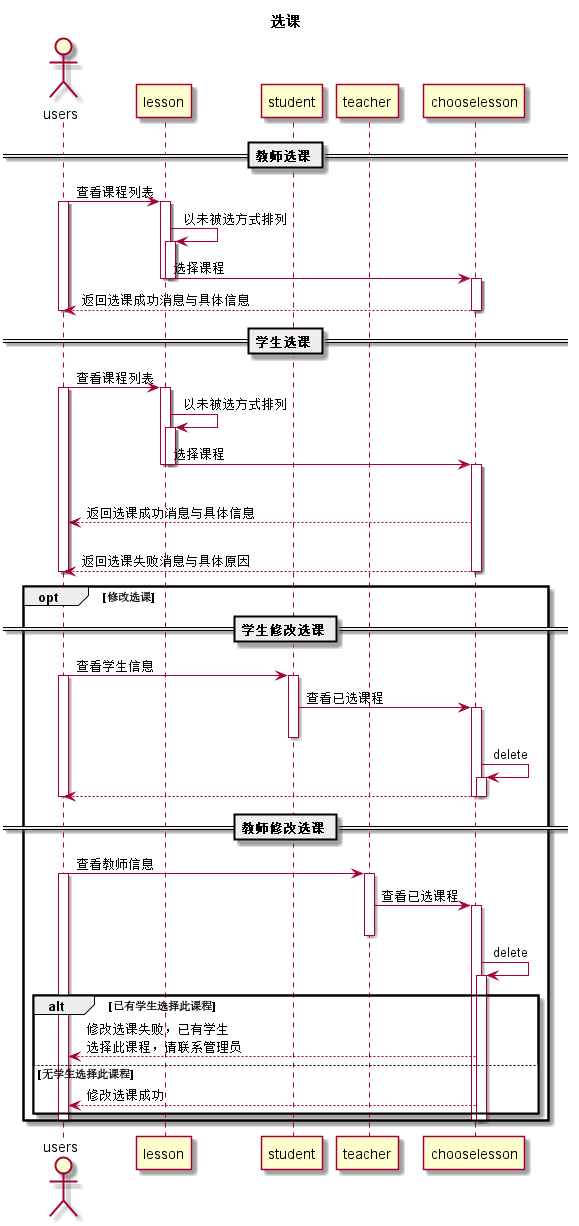

The diagram above was rendered by PlantUML. Its source (embedded in the PNG):
@startuml
title 选课
actor users
participant lesson
participant student
participant teacher
participant chooselesson
== 教师选课 ==
users -> lesson:查看课程列表
activate lesson
activate users
lesson ->lesson:以未被选方式排列
activate lesson
lesson ->chooselesson:选择课程
deactivate lesson
deactivate lesson
activate chooselesson
chooselesson --> users:返回选课成功消息与具体信息
deactivate chooselesson
deactivate users
== 学生选课 ==
users -> lesson:查看课程列表
activate lesson
activate users
lesson ->lesson:以未被选方式排列
activate lesson
lesson ->chooselesson:选择课程
deactivate lesson
deactivate lesson
alt 该课程已先有教师选中
    activate chooselesson
    chooselesson --> users:返回选课成功消息与具体信息
else 该课程没有教师教授
    chooselesson --> users:返回选课失败消息与具体原因
    deactivate chooselesson
    deactivate users

opt 修改选课
== 学生修改选课 ==
    users -> student:查看学生信息
    activate student
    activate users
    student -> chooselesson:查看已选课程
    activate chooselesson
    deactivate student
    chooselesson -> chooselesson:delete
    activate chooselesson
    chooselesson --> users
    deactivate chooselesson
    deactivate chooselesson
    deactivate users
== 教师修改选课 ==
    users -> teacher:查看教师信息
    activate teacher
    activate users
    teacher -> chooselesson:查看已选课程
    activate chooselesson
    deactivate teacher
    chooselesson -> chooselesson:delete
    alt 已有学生选择此课程
        activate chooselesson
        chooselesson --> users:修改选课失败，已有学生\n选择此课程，请联系管理员
    else 无学生选择此课程
        chooselesson --> users:修改选课成功
    end
    deactivate chooselesson
    deactivate chooselesson
    deactivate users
end
@enduml